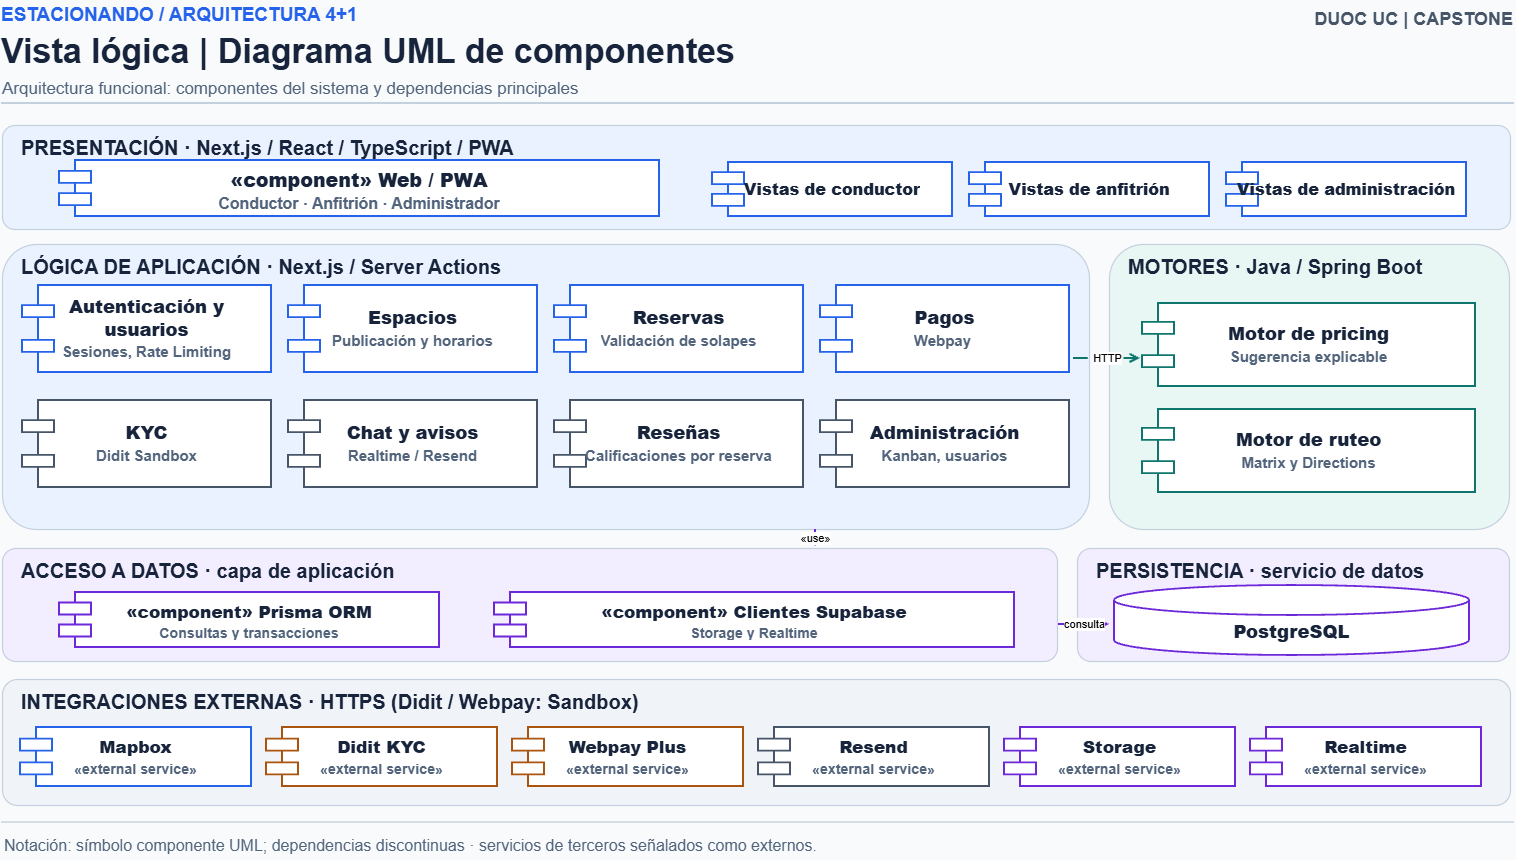

The diagram above was exported from draw.io. Its source (the exported page's mxGraphModel, read from the mxfile embedded in the PNG):
<mxGraphModel dx="1609" dy="897" grid="0" gridSize="10" guides="1" tooltips="1" connect="1" arrows="1" fold="1" page="1" pageScale="1" pageWidth="1600" pageHeight="900" background="#F8FAFC" math="0" shadow="0">
  <root>
    <mxCell id="0" />
    <mxCell id="1" parent="0" />
    <mxCell id="02_Logica_Componentes-t2" parent="1" style="text;html=1;whiteSpace=wrap;fillColor=none;strokeColor=none;align=left;verticalAlign=middle;fontFamily=Arial;fontSize=19;fontColor=#2563EB;fontStyle=1;spacing=0;" value="ESTACIONANDO / ARQUITECTURA 4+1" vertex="1">
      <mxGeometry height="30" width="1280" x="42" y="20" as="geometry" />
    </mxCell>
    <mxCell id="02_Logica_Componentes-t3" parent="1" style="text;html=1;whiteSpace=wrap;fillColor=none;strokeColor=none;align=left;verticalAlign=middle;fontFamily=Arial;fontSize=34;fontColor=#17243B;fontStyle=1;spacing=0;" value="Vista lógica | Diagrama UML de componentes" vertex="1">
      <mxGeometry height="43" width="1350" x="42" y="49" as="geometry" />
    </mxCell>
    <mxCell id="02_Logica_Componentes-t4" parent="1" style="text;html=1;whiteSpace=wrap;fillColor=none;strokeColor=none;align=left;verticalAlign=middle;fontFamily=Arial;fontSize=17;fontColor=#52647C;fontStyle=0;spacing=0;" value="Arquitectura funcional: componentes del sistema y dependencias principales" vertex="1">
      <mxGeometry height="27" width="1480" x="43" y="95" as="geometry" />
    </mxCell>
    <mxCell id="02_Logica_Componentes-e5" edge="1" parent="1" style="html=1;strokeColor=#C5D0DE;strokeWidth=2;rounded=1;endArrow=none;endFill=1;" value="">
      <mxGeometry relative="1" as="geometry">
        <mxPoint x="42" y="123" as="sourcePoint" />
        <mxPoint x="1555" y="123" as="targetPoint" />
      </mxGeometry>
    </mxCell>
    <mxCell id="02_Logica_Componentes-t6" parent="1" style="text;html=1;whiteSpace=wrap;fillColor=none;strokeColor=none;align=right;verticalAlign=middle;fontFamily=Arial;fontSize=18;fontColor=#475569;fontStyle=1;spacing=0;" value="DUOC UC  |  CAPSTONE" vertex="1">
      <mxGeometry height="32" width="200" x="1354" y="23" as="geometry" />
    </mxCell>
    <mxCell id="02_Logica_Componentes-e7" edge="1" parent="1" style="html=1;strokeColor=#C5D0DE;strokeWidth=1.5;rounded=1;endArrow=none;endFill=1;" value="">
      <mxGeometry relative="1" as="geometry">
        <mxPoint x="42" y="842" as="sourcePoint" />
        <mxPoint x="1555" y="842" as="targetPoint" />
      </mxGeometry>
    </mxCell>
    <mxCell id="02_Logica_Componentes-t8" parent="1" style="text;html=1;whiteSpace=wrap;fillColor=none;strokeColor=none;align=left;verticalAlign=middle;fontFamily=Arial;fontSize=16;fontColor=#52647C;fontStyle=0;spacing=0;" value="Notación: símbolo componente UML; dependencias discontinuas · servicios de terceros señalados como externos." vertex="1">
      <mxGeometry height="30" width="1488" x="45" y="850" as="geometry" />
    </mxCell>
    <mxCell id="02_Logica_Componentes-r9" parent="1" style="rounded=1;arcSize=12;html=1;whiteSpace=wrap;overflow=hidden;fillColor=#EAF2FF;strokeColor=#C5D0DE;strokeWidth=1.2;fontColor=#17243B;fontFamily=Arial;fontSize=18;fontStyle=1;align=center;verticalAlign=middle;spacing=8;" value="" vertex="1">
      <mxGeometry height="104" width="1508" x="43" y="145" as="geometry" />
    </mxCell>
    <mxCell id="02_Logica_Componentes-t10" parent="1" style="text;html=1;whiteSpace=wrap;fillColor=none;strokeColor=none;align=left;verticalAlign=middle;fontFamily=Arial;fontSize=20;fontColor=#17243B;fontStyle=1;spacing=0;" value="PRESENTACIÓN · Next.js / React / TypeScript / PWA" vertex="1">
      <mxGeometry height="29" width="1478" x="62" y="152" as="geometry" />
    </mxCell>
    <mxCell id="02_Logica_Componentes-r11" parent="1" style="shape=component;html=1;whiteSpace=wrap;overflow=hidden;fillColor=#FFFFFF;strokeColor=#2563EB;strokeWidth=1.8;fontColor=#17243B;fontFamily=Arial;fontSize=19;fontStyle=1;align=center;verticalAlign=middle;spacing=8;" value="&lt;b&gt;«component» Web / PWA&lt;/b&gt;&lt;br/&gt;&lt;font color=&quot;#52647C&quot;&gt;&lt;small&gt;Conductor · Anfitrión · Administrador&lt;/small&gt;&lt;/font&gt;" vertex="1">
      <mxGeometry height="56" width="600" x="100" y="180" as="geometry" />
    </mxCell>
    <mxCell id="02_Logica_Componentes-r12" parent="1" style="shape=component;html=1;whiteSpace=wrap;overflow=hidden;fillColor=#FFFFFF;strokeColor=#2563EB;strokeWidth=1.8;fontColor=#17243B;fontFamily=Arial;fontSize=16;fontStyle=1;align=center;verticalAlign=middle;spacing=8;" value="&lt;b&gt;Vistas de conductor&lt;/b&gt;" vertex="1">
      <mxGeometry height="54" width="240" x="753" y="182" as="geometry" />
    </mxCell>
    <mxCell id="02_Logica_Componentes-r13" parent="1" style="shape=component;html=1;whiteSpace=wrap;overflow=hidden;fillColor=#FFFFFF;strokeColor=#2563EB;strokeWidth=1.8;fontColor=#17243B;fontFamily=Arial;fontSize=16;fontStyle=1;align=center;verticalAlign=middle;spacing=8;" value="&lt;b&gt;Vistas de anfitrión&lt;/b&gt;" vertex="1">
      <mxGeometry height="54" width="240" x="1010" y="182" as="geometry" />
    </mxCell>
    <mxCell id="02_Logica_Componentes-r14" parent="1" style="shape=component;html=1;whiteSpace=wrap;overflow=hidden;fillColor=#FFFFFF;strokeColor=#2563EB;strokeWidth=1.8;fontColor=#17243B;fontFamily=Arial;fontSize=16;fontStyle=1;align=center;verticalAlign=middle;spacing=8;" value="&lt;b&gt;Vistas de administración&lt;/b&gt;" vertex="1">
      <mxGeometry height="54" width="240" x="1267" y="182" as="geometry" />
    </mxCell>
    <mxCell id="02_Logica_Componentes-r15" parent="1" style="rounded=1;arcSize=12;html=1;whiteSpace=wrap;overflow=hidden;fillColor=#EAF2FF;strokeColor=#C5D0DE;strokeWidth=1.2;fontColor=#17243B;fontFamily=Arial;fontSize=18;fontStyle=1;align=center;verticalAlign=middle;spacing=8;" value="" vertex="1">
      <mxGeometry height="285" width="1087" x="43" y="264" as="geometry" />
    </mxCell>
    <mxCell id="02_Logica_Componentes-t16" parent="1" style="text;html=1;whiteSpace=wrap;fillColor=none;strokeColor=none;align=left;verticalAlign=middle;fontFamily=Arial;fontSize=20;fontColor=#17243B;fontStyle=1;spacing=0;" value="LÓGICA DE APLICACIÓN · Next.js / Server Actions" vertex="1">
      <mxGeometry height="29" width="1057" x="62" y="271" as="geometry" />
    </mxCell>
    <mxCell id="02_Logica_Componentes-r17" parent="1" style="rounded=1;arcSize=12;html=1;whiteSpace=wrap;overflow=hidden;fillColor=#E8F7F4;strokeColor=#C5D0DE;strokeWidth=1.2;fontColor=#17243B;fontFamily=Arial;fontSize=18;fontStyle=1;align=center;verticalAlign=middle;spacing=8;" value="" vertex="1">
      <mxGeometry height="285" width="400" x="1150" y="264" as="geometry" />
    </mxCell>
    <mxCell id="02_Logica_Componentes-t18" parent="1" style="text;html=1;whiteSpace=wrap;fillColor=none;strokeColor=none;align=left;verticalAlign=middle;fontFamily=Arial;fontSize=20;fontColor=#17243B;fontStyle=1;spacing=0;" value="MOTORES · Java / Spring Boot" vertex="1">
      <mxGeometry height="29" width="370" x="1169" y="271" as="geometry" />
    </mxCell>
    <mxCell id="02_Logica_Componentes-r19" parent="1" style="shape=component;html=1;whiteSpace=wrap;overflow=hidden;fillColor=#FFFFFF;strokeColor=#2563EB;strokeWidth=1.8;fontColor=#17243B;fontFamily=Arial;fontSize=18;fontStyle=1;align=center;verticalAlign=middle;spacing=8;" value="&lt;b&gt;Autenticación y usuarios&lt;/b&gt;&lt;br/&gt;&lt;font color=&quot;#52647C&quot;&gt;&lt;small&gt;Sesiones, Rate Limiting&lt;/small&gt;&lt;/font&gt;" vertex="1">
      <mxGeometry height="87" width="249" x="63" y="305" as="geometry" />
    </mxCell>
    <mxCell id="02_Logica_Componentes-r20" parent="1" style="shape=component;html=1;whiteSpace=wrap;overflow=hidden;fillColor=#FFFFFF;strokeColor=#2563EB;strokeWidth=1.8;fontColor=#17243B;fontFamily=Arial;fontSize=18;fontStyle=1;align=center;verticalAlign=middle;spacing=8;" value="&lt;b&gt;Espacios&lt;/b&gt;&lt;br/&gt;&lt;font color=&quot;#52647C&quot;&gt;&lt;small&gt;Publicación y horarios&lt;/small&gt;&lt;/font&gt;" vertex="1">
      <mxGeometry height="87" width="249" x="329" y="305" as="geometry" />
    </mxCell>
    <mxCell id="02_Logica_Componentes-r21" parent="1" style="shape=component;html=1;whiteSpace=wrap;overflow=hidden;fillColor=#FFFFFF;strokeColor=#2563EB;strokeWidth=1.8;fontColor=#17243B;fontFamily=Arial;fontSize=18;fontStyle=1;align=center;verticalAlign=middle;spacing=8;" value="&lt;b&gt;Reservas&lt;/b&gt;&lt;br/&gt;&lt;font color=&quot;#52647C&quot;&gt;&lt;small&gt;Validación de solapes&lt;/small&gt;&lt;/font&gt;" vertex="1">
      <mxGeometry height="87" width="249" x="595" y="305" as="geometry" />
    </mxCell>
    <mxCell id="02_Logica_Componentes-r22" parent="1" style="shape=component;html=1;whiteSpace=wrap;overflow=hidden;fillColor=#FFFFFF;strokeColor=#2563EB;strokeWidth=1.8;fontColor=#17243B;fontFamily=Arial;fontSize=18;fontStyle=1;align=center;verticalAlign=middle;spacing=8;" value="&lt;b&gt;Pagos&lt;/b&gt;&lt;br&gt;&lt;font color=&quot;#52647C&quot;&gt;&lt;small&gt;Webpay&amp;nbsp;&lt;/small&gt;&lt;/font&gt;" vertex="1">
      <mxGeometry height="87" width="249" x="861" y="305" as="geometry" />
    </mxCell>
    <mxCell id="02_Logica_Componentes-r23" parent="1" style="shape=component;html=1;whiteSpace=wrap;overflow=hidden;fillColor=#FFFFFF;strokeColor=#475569;strokeWidth=1.8;fontColor=#17243B;fontFamily=Arial;fontSize=18;fontStyle=1;align=center;verticalAlign=middle;spacing=8;" value="&lt;b&gt;KYC&lt;/b&gt;&lt;br/&gt;&lt;font color=&quot;#52647C&quot;&gt;&lt;small&gt;Didit Sandbox&lt;/small&gt;&lt;/font&gt;" vertex="1">
      <mxGeometry height="87" width="249" x="63" y="420" as="geometry" />
    </mxCell>
    <mxCell id="02_Logica_Componentes-r24" parent="1" style="shape=component;html=1;whiteSpace=wrap;overflow=hidden;fillColor=#FFFFFF;strokeColor=#475569;strokeWidth=1.8;fontColor=#17243B;fontFamily=Arial;fontSize=18;fontStyle=1;align=center;verticalAlign=middle;spacing=8;" value="&lt;b&gt;Chat y avisos&lt;/b&gt;&lt;br/&gt;&lt;font color=&quot;#52647C&quot;&gt;&lt;small&gt;Realtime / Resend&lt;/small&gt;&lt;/font&gt;" vertex="1">
      <mxGeometry height="87" width="249" x="329" y="420" as="geometry" />
    </mxCell>
    <mxCell id="02_Logica_Componentes-r25" parent="1" style="shape=component;html=1;whiteSpace=wrap;overflow=hidden;fillColor=#FFFFFF;strokeColor=#475569;strokeWidth=1.8;fontColor=#17243B;fontFamily=Arial;fontSize=18;fontStyle=1;align=center;verticalAlign=middle;spacing=8;" value="&lt;b&gt;Reseñas&lt;/b&gt;&lt;br/&gt;&lt;font color=&quot;#52647C&quot;&gt;&lt;small&gt;Calificaciones por reserva&lt;/small&gt;&lt;/font&gt;" vertex="1">
      <mxGeometry height="87" width="249" x="595" y="420" as="geometry" />
    </mxCell>
    <mxCell id="02_Logica_Componentes-r26" parent="1" style="shape=component;html=1;whiteSpace=wrap;overflow=hidden;fillColor=#FFFFFF;strokeColor=#475569;strokeWidth=1.8;fontColor=#17243B;fontFamily=Arial;fontSize=18;fontStyle=1;align=center;verticalAlign=middle;spacing=8;" value="&lt;b&gt;Administración&lt;/b&gt;&lt;br/&gt;&lt;font color=&quot;#52647C&quot;&gt;&lt;small&gt;Kanban, usuarios&lt;/small&gt;&lt;/font&gt;" vertex="1">
      <mxGeometry height="87" width="249" x="861" y="420" as="geometry" />
    </mxCell>
    <mxCell id="02_Logica_Componentes-r27" parent="1" style="shape=component;html=1;whiteSpace=wrap;overflow=hidden;fillColor=#FFFFFF;strokeColor=#0F766E;strokeWidth=1.8;fontColor=#17243B;fontFamily=Arial;fontSize=18;fontStyle=1;align=center;verticalAlign=middle;spacing=8;" value="&lt;b&gt;Motor de pricing&lt;/b&gt;&lt;br/&gt;&lt;font color=&quot;#52647C&quot;&gt;&lt;small&gt;Sugerencia explicable&lt;/small&gt;&lt;/font&gt;" vertex="1">
      <mxGeometry height="83" width="333" x="1183" y="323" as="geometry" />
    </mxCell>
    <mxCell id="02_Logica_Componentes-r28" parent="1" style="shape=component;html=1;whiteSpace=wrap;overflow=hidden;fillColor=#FFFFFF;strokeColor=#0F766E;strokeWidth=1.8;fontColor=#17243B;fontFamily=Arial;fontSize=18;fontStyle=1;align=center;verticalAlign=middle;spacing=8;" value="&lt;b&gt;Motor de ruteo&lt;/b&gt;&lt;br/&gt;&lt;font color=&quot;#52647C&quot;&gt;&lt;small&gt;Matrix y Directions&lt;/small&gt;&lt;/font&gt;" vertex="1">
      <mxGeometry height="83" width="333" x="1183" y="429" as="geometry" />
    </mxCell>
    <mxCell id="02_Logica_Componentes-e29" edge="1" parent="1" style="html=1;strokeColor=#0F766E;strokeWidth=2.1;rounded=1;endArrow=open;endFill=0;dashed=1;dashPattern=7 5;" value="HTTP">
      <mxGeometry relative="1" as="geometry">
        <mxPoint x="1114" y="378" as="sourcePoint" />
        <mxPoint x="1181" y="378" as="targetPoint" />
      </mxGeometry>
    </mxCell>
    <mxCell id="02_Logica_Componentes-r30" parent="1" style="rounded=1;arcSize=12;html=1;whiteSpace=wrap;overflow=hidden;fillColor=#F2EDFF;strokeColor=#C5D0DE;strokeWidth=1.2;fontColor=#17243B;fontFamily=Arial;fontSize=18;fontStyle=1;align=center;verticalAlign=middle;spacing=8;" value="" vertex="1">
      <mxGeometry height="113" width="1055" x="43" y="568" as="geometry" />
    </mxCell>
    <mxCell id="02_Logica_Componentes-t31" parent="1" style="text;html=1;whiteSpace=wrap;fillColor=none;strokeColor=none;align=left;verticalAlign=middle;fontFamily=Arial;fontSize=20;fontColor=#17243B;fontStyle=1;spacing=0;" value="ACCESO A DATOS · capa de aplicación" vertex="1">
      <mxGeometry height="29" width="1025" x="62" y="575" as="geometry" />
    </mxCell>
    <mxCell id="02_Logica_Componentes-r32" parent="1" style="shape=component;html=1;whiteSpace=wrap;overflow=hidden;fillColor=#FFFFFF;strokeColor=#6D28D9;strokeWidth=1.8;fontColor=#17243B;fontFamily=Arial;fontSize=17;fontStyle=1;align=center;verticalAlign=middle;spacing=8;" value="&lt;b&gt;«component» Prisma ORM&lt;/b&gt;&lt;br/&gt;&lt;font color=&quot;#52647C&quot;&gt;&lt;small&gt;Consultas y transacciones&lt;/small&gt;&lt;/font&gt;" vertex="1">
      <mxGeometry height="55" width="380" x="100" y="612" as="geometry" />
    </mxCell>
    <mxCell id="02_Logica_Componentes-r33" parent="1" style="shape=component;html=1;whiteSpace=wrap;overflow=hidden;fillColor=#FFFFFF;strokeColor=#6D28D9;strokeWidth=1.8;fontColor=#17243B;fontFamily=Arial;fontSize=17;fontStyle=1;align=center;verticalAlign=middle;spacing=8;" value="&lt;b&gt;«component» Clientes Supabase&lt;/b&gt;&lt;br/&gt;&lt;font color=&quot;#52647C&quot;&gt;&lt;small&gt;Storage y Realtime&lt;/small&gt;&lt;/font&gt;" vertex="1">
      <mxGeometry height="55" width="520" x="535" y="612" as="geometry" />
    </mxCell>
    <mxCell id="02_Logica_Componentes-r34" parent="1" style="rounded=1;arcSize=12;html=1;whiteSpace=wrap;overflow=hidden;fillColor=#F2EDFF;strokeColor=#C5D0DE;strokeWidth=1.2;fontColor=#17243B;fontFamily=Arial;fontSize=18;fontStyle=1;align=center;verticalAlign=middle;spacing=8;" value="" vertex="1">
      <mxGeometry height="113" width="432" x="1118" y="568" as="geometry" />
    </mxCell>
    <mxCell id="02_Logica_Componentes-t35" parent="1" style="text;html=1;whiteSpace=wrap;fillColor=none;strokeColor=none;align=left;verticalAlign=middle;fontFamily=Arial;fontSize=20;fontColor=#17243B;fontStyle=1;spacing=0;" value="PERSISTENCIA · servicio de datos" vertex="1">
      <mxGeometry height="29" width="402" x="1137" y="575" as="geometry" />
    </mxCell>
    <mxCell id="02_Logica_Componentes-r36" parent="1" style="shape=cylinder3;size=15;html=1;whiteSpace=wrap;overflow=hidden;fillColor=#FFFFFF;strokeColor=#6D28D9;strokeWidth=1.8;fontColor=#17243B;fontFamily=Arial;fontSize=18;fontStyle=1;align=center;verticalAlign=middle;spacing=8;spacingTop=24;" value="&lt;b&gt;PostgreSQL&lt;/b&gt;" vertex="1">
      <mxGeometry height="70" width="355" x="1155" y="605" as="geometry" />
    </mxCell>
    <mxCell id="02_Logica_Componentes-e37" edge="1" parent="1" style="html=1;strokeColor=#6D28D9;strokeWidth=2.1;rounded=1;endArrow=open;endFill=0;dashed=1;dashPattern=7 5;" value="«use»">
      <mxGeometry relative="1" as="geometry">
        <mxPoint x="856" y="549" as="sourcePoint" />
        <mxPoint x="856" y="566" as="targetPoint" />
      </mxGeometry>
    </mxCell>
    <mxCell id="02_Logica_Componentes-e38" edge="1" parent="1" style="html=1;strokeColor=#6D28D9;strokeWidth=2.1;rounded=1;endArrow=open;endFill=0;dashed=1;dashPattern=7 5;" value="consulta">
      <mxGeometry relative="1" as="geometry">
        <mxPoint x="1099" y="644" as="sourcePoint" />
        <mxPoint x="1150" y="644" as="targetPoint" />
      </mxGeometry>
    </mxCell>
    <mxCell id="02_Logica_Componentes-r39" parent="1" style="rounded=1;arcSize=12;html=1;whiteSpace=wrap;overflow=hidden;fillColor=#F0F3F8;strokeColor=#C5D0DE;strokeWidth=1.2;fontColor=#17243B;fontFamily=Arial;fontSize=18;fontStyle=1;align=center;verticalAlign=middle;spacing=8;" value="" vertex="1">
      <mxGeometry height="126" width="1508" x="43" y="699" as="geometry" />
    </mxCell>
    <mxCell id="02_Logica_Componentes-t40" parent="1" style="text;html=1;whiteSpace=wrap;fillColor=none;strokeColor=none;align=left;verticalAlign=middle;fontFamily=Arial;fontSize=20;fontColor=#17243B;fontStyle=1;spacing=0;" value="INTEGRACIONES EXTERNAS · HTTPS (Didit / Webpay: Sandbox)" vertex="1">
      <mxGeometry height="29" width="1478" x="62" y="706" as="geometry" />
    </mxCell>
    <mxCell id="02_Logica_Componentes-r41" parent="1" style="shape=component;html=1;whiteSpace=wrap;overflow=hidden;fillColor=#FFFFFF;strokeColor=#2563EB;strokeWidth=1.8;fontColor=#17243B;fontFamily=Arial;fontSize=17;fontStyle=1;align=center;verticalAlign=middle;spacing=8;" value="&lt;b&gt;Mapbox&lt;/b&gt;&lt;br/&gt;&lt;font color=&quot;#52647C&quot;&gt;&lt;small&gt;«external service»&lt;/small&gt;&lt;/font&gt;" vertex="1">
      <mxGeometry height="59" width="231" x="61" y="747" as="geometry" />
    </mxCell>
    <mxCell id="02_Logica_Componentes-r42" parent="1" style="shape=component;html=1;whiteSpace=wrap;overflow=hidden;fillColor=#FFFFFF;strokeColor=#A95510;strokeWidth=1.8;fontColor=#17243B;fontFamily=Arial;fontSize=17;fontStyle=1;align=center;verticalAlign=middle;spacing=8;" value="&lt;b&gt;Didit KYC&lt;/b&gt;&lt;br/&gt;&lt;font color=&quot;#52647C&quot;&gt;&lt;small&gt;«external service»&lt;/small&gt;&lt;/font&gt;" vertex="1">
      <mxGeometry height="59" width="231" x="307" y="747" as="geometry" />
    </mxCell>
    <mxCell id="02_Logica_Componentes-r43" parent="1" style="shape=component;html=1;whiteSpace=wrap;overflow=hidden;fillColor=#FFFFFF;strokeColor=#A95510;strokeWidth=1.8;fontColor=#17243B;fontFamily=Arial;fontSize=17;fontStyle=1;align=center;verticalAlign=middle;spacing=8;" value="&lt;b&gt;Webpay Plus&lt;/b&gt;&lt;br/&gt;&lt;font color=&quot;#52647C&quot;&gt;&lt;small&gt;«external service»&lt;/small&gt;&lt;/font&gt;" vertex="1">
      <mxGeometry height="59" width="231" x="553" y="747" as="geometry" />
    </mxCell>
    <mxCell id="02_Logica_Componentes-r44" parent="1" style="shape=component;html=1;whiteSpace=wrap;overflow=hidden;fillColor=#FFFFFF;strokeColor=#475569;strokeWidth=1.8;fontColor=#17243B;fontFamily=Arial;fontSize=17;fontStyle=1;align=center;verticalAlign=middle;spacing=8;" value="&lt;b&gt;Resend&lt;/b&gt;&lt;br/&gt;&lt;font color=&quot;#52647C&quot;&gt;&lt;small&gt;«external service»&lt;/small&gt;&lt;/font&gt;" vertex="1">
      <mxGeometry height="59" width="231" x="799" y="747" as="geometry" />
    </mxCell>
    <mxCell id="02_Logica_Componentes-r45" parent="1" style="shape=component;html=1;whiteSpace=wrap;overflow=hidden;fillColor=#FFFFFF;strokeColor=#6D28D9;strokeWidth=1.8;fontColor=#17243B;fontFamily=Arial;fontSize=17;fontStyle=1;align=center;verticalAlign=middle;spacing=8;" value="&lt;b&gt;Storage&lt;/b&gt;&lt;br/&gt;&lt;font color=&quot;#52647C&quot;&gt;&lt;small&gt;«external service»&lt;/small&gt;&lt;/font&gt;" vertex="1">
      <mxGeometry height="59" width="231" x="1045" y="747" as="geometry" />
    </mxCell>
    <mxCell id="02_Logica_Componentes-r46" parent="1" style="shape=component;html=1;whiteSpace=wrap;overflow=hidden;fillColor=#FFFFFF;strokeColor=#6D28D9;strokeWidth=1.8;fontColor=#17243B;fontFamily=Arial;fontSize=17;fontStyle=1;align=center;verticalAlign=middle;spacing=8;" value="&lt;b&gt;Realtime&lt;/b&gt;&lt;br/&gt;&lt;font color=&quot;#52647C&quot;&gt;&lt;small&gt;«external service»&lt;/small&gt;&lt;/font&gt;" vertex="1">
      <mxGeometry height="59" width="231" x="1291" y="747" as="geometry" />
    </mxCell>
  </root>
</mxGraphModel>